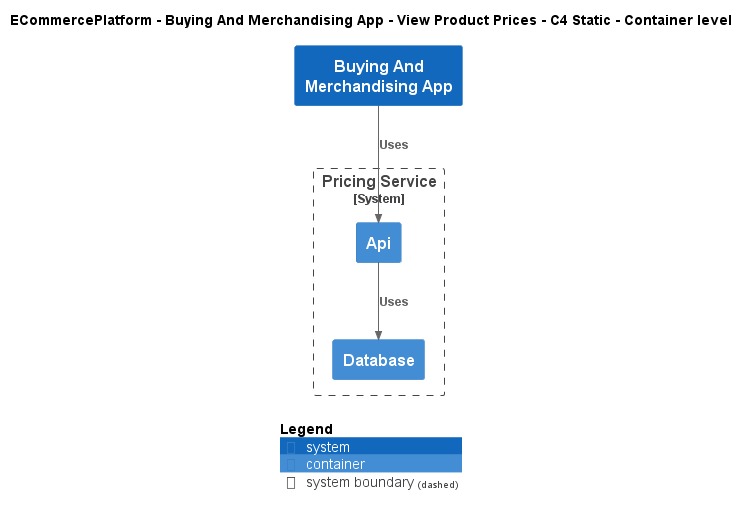

The diagram above was rendered by PlantUML. Its source (embedded in the PNG):
@startuml
!include ..\..\..\..\..\.c4s\C4_Container.puml

AddElementTag("c4interflow:lifecycle:new", $bgColor=green, $fontColor=#ffffff, $borderColor=green, $shadowing="False")
AddElementTag("c4interflow:lifecycle:changed", $bgColor=orange, $fontColor=#ffffff, $borderColor=orange, $shadowing="False")
AddElementTag("c4interflow:lifecycle:removed", $bgColor=red, $fontColor=#ffffff, $borderColor=red, $shadowing="False")

AddRelTag("c4interflow:lifecycle:new", $textColor=green, $lineColor=green)
AddRelTag("c4interflow:lifecycle:changed", $textColor=orange, $lineColor=orange)
AddRelTag("c4interflow:lifecycle:removed", $textColor=red, $lineColor=red)

SHOW_PERSON_PORTRAIT()
LAYOUT_TOP_DOWN()

skinparam linetype polyline

title ECommercePlatform - Buying And Merchandising App - View Product Prices - C4 Static - Container level

System(ECommercePlatform.SoftwareSystems.BuyingAndMerchandisingApp, "Buying And Merchandising App", "")

System_Boundary(ECommercePlatform.SoftwareSystems.PricingService, "Pricing Service") {
    Container(ECommercePlatform.SoftwareSystems.PricingService.Containers.Api, "Api", "", "")
    Container(ECommercePlatform.SoftwareSystems.PricingService.Containers.Database, "Database", "", "")
}

Rel(ECommercePlatform.SoftwareSystems.BuyingAndMerchandisingApp, ECommercePlatform.SoftwareSystems.PricingService.Containers.Api, "Uses")
Rel(ECommercePlatform.SoftwareSystems.PricingService.Containers.Api, ECommercePlatform.SoftwareSystems.PricingService.Containers.Database, "Uses")


SHOW_LEGEND()
@enduml